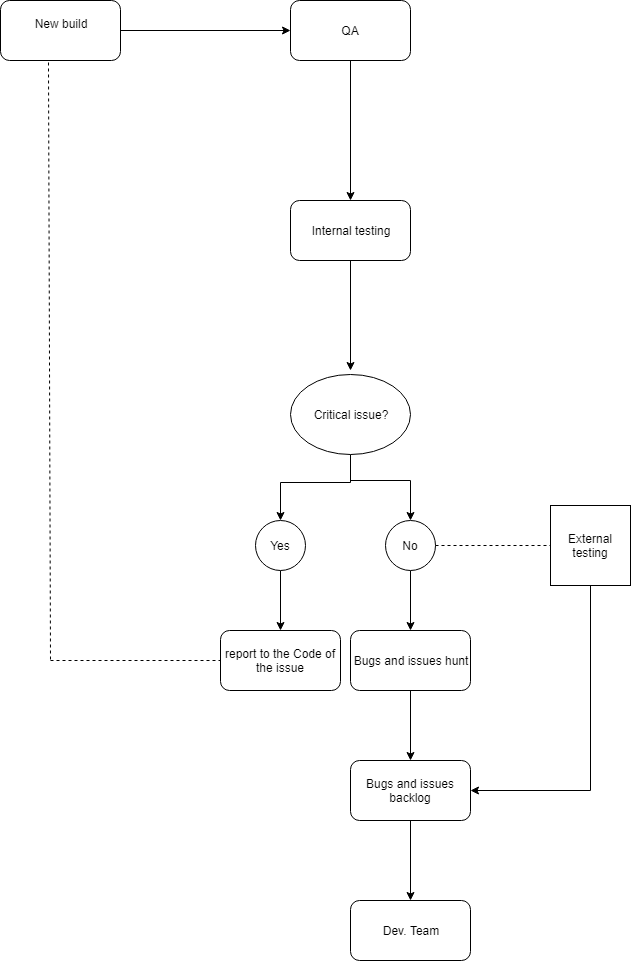

The diagram above was exported from draw.io. Its source (the exported page's mxGraphModel, read from the mxfile embedded in the PNG):
<mxGraphModel dx="432" dy="782" grid="1" gridSize="10" guides="1" tooltips="1" connect="1" arrows="1" fold="1" page="1" pageScale="1" pageWidth="827" pageHeight="1169" math="0" shadow="0">
  <root>
    <mxCell id="0" />
    <mxCell id="1" parent="0" />
    <mxCell id="ILbHMO9PYbHdJWPt6ayP-2" style="edgeStyle=orthogonalEdgeStyle;rounded=0;orthogonalLoop=1;jettySize=auto;html=1;" parent="1" source="ILbHMO9PYbHdJWPt6ayP-1" edge="1">
      <mxGeometry relative="1" as="geometry">
        <mxPoint x="360" y="160" as="targetPoint" />
      </mxGeometry>
    </mxCell>
    <mxCell id="ILbHMO9PYbHdJWPt6ayP-1" value="New build&lt;br&gt;&lt;br&gt;" style="rounded=1;whiteSpace=wrap;html=1;" parent="1" vertex="1">
      <mxGeometry x="70" y="130" width="120" height="60" as="geometry" />
    </mxCell>
    <mxCell id="ILbHMO9PYbHdJWPt6ayP-5" style="edgeStyle=orthogonalEdgeStyle;rounded=0;orthogonalLoop=1;jettySize=auto;html=1;" parent="1" source="ILbHMO9PYbHdJWPt6ayP-3" target="ILbHMO9PYbHdJWPt6ayP-4" edge="1">
      <mxGeometry relative="1" as="geometry" />
    </mxCell>
    <mxCell id="ILbHMO9PYbHdJWPt6ayP-3" value="QA" style="rounded=1;whiteSpace=wrap;html=1;" parent="1" vertex="1">
      <mxGeometry x="360" y="130" width="120" height="60" as="geometry" />
    </mxCell>
    <mxCell id="ILbHMO9PYbHdJWPt6ayP-6" style="edgeStyle=orthogonalEdgeStyle;rounded=0;orthogonalLoop=1;jettySize=auto;html=1;" parent="1" source="ILbHMO9PYbHdJWPt6ayP-4" edge="1">
      <mxGeometry relative="1" as="geometry">
        <mxPoint x="420" y="500" as="targetPoint" />
      </mxGeometry>
    </mxCell>
    <mxCell id="ILbHMO9PYbHdJWPt6ayP-4" value="Internal testing&lt;br&gt;" style="rounded=1;whiteSpace=wrap;html=1;" parent="1" vertex="1">
      <mxGeometry x="360" y="330" width="120" height="60" as="geometry" />
    </mxCell>
    <mxCell id="ILbHMO9PYbHdJWPt6ayP-8" style="edgeStyle=orthogonalEdgeStyle;rounded=0;orthogonalLoop=1;jettySize=auto;html=1;entryX=0.5;entryY=0;entryDx=0;entryDy=0;" parent="1" source="ILbHMO9PYbHdJWPt6ayP-7" target="ILbHMO9PYbHdJWPt6ayP-10" edge="1">
      <mxGeometry relative="1" as="geometry">
        <mxPoint x="360" y="640" as="targetPoint" />
        <Array as="points">
          <mxPoint x="420" y="612" />
          <mxPoint x="350" y="612" />
        </Array>
      </mxGeometry>
    </mxCell>
    <mxCell id="ILbHMO9PYbHdJWPt6ayP-9" style="edgeStyle=orthogonalEdgeStyle;rounded=0;orthogonalLoop=1;jettySize=auto;html=1;entryX=0.5;entryY=0;entryDx=0;entryDy=0;" parent="1" source="ILbHMO9PYbHdJWPt6ayP-7" target="ILbHMO9PYbHdJWPt6ayP-11" edge="1">
      <mxGeometry relative="1" as="geometry">
        <mxPoint x="480" y="640" as="targetPoint" />
        <Array as="points">
          <mxPoint x="420" y="610" />
          <mxPoint x="480" y="610" />
        </Array>
      </mxGeometry>
    </mxCell>
    <mxCell id="ILbHMO9PYbHdJWPt6ayP-7" value="Critical issue?" style="ellipse;whiteSpace=wrap;html=1;" parent="1" vertex="1">
      <mxGeometry x="360" y="504" width="120" height="80" as="geometry" />
    </mxCell>
    <mxCell id="ILbHMO9PYbHdJWPt6ayP-12" style="edgeStyle=orthogonalEdgeStyle;rounded=0;orthogonalLoop=1;jettySize=auto;html=1;entryX=0.5;entryY=0;entryDx=0;entryDy=0;" parent="1" source="ILbHMO9PYbHdJWPt6ayP-10" target="ILbHMO9PYbHdJWPt6ayP-13" edge="1">
      <mxGeometry relative="1" as="geometry">
        <mxPoint x="350" y="750" as="targetPoint" />
      </mxGeometry>
    </mxCell>
    <mxCell id="ILbHMO9PYbHdJWPt6ayP-10" value="Yes" style="ellipse;whiteSpace=wrap;html=1;aspect=fixed;" parent="1" vertex="1">
      <mxGeometry x="325" y="650" width="50" height="50" as="geometry" />
    </mxCell>
    <mxCell id="ILbHMO9PYbHdJWPt6ayP-19" style="edgeStyle=orthogonalEdgeStyle;rounded=0;orthogonalLoop=1;jettySize=auto;html=1;" parent="1" source="ILbHMO9PYbHdJWPt6ayP-11" edge="1">
      <mxGeometry relative="1" as="geometry">
        <mxPoint x="480" y="760" as="targetPoint" />
      </mxGeometry>
    </mxCell>
    <mxCell id="ILbHMO9PYbHdJWPt6ayP-11" value="No" style="ellipse;whiteSpace=wrap;html=1;aspect=fixed;" parent="1" vertex="1">
      <mxGeometry x="455" y="650" width="50" height="50" as="geometry" />
    </mxCell>
    <mxCell id="ILbHMO9PYbHdJWPt6ayP-13" value="report to the Code of the issue" style="rounded=1;whiteSpace=wrap;html=1;" parent="1" vertex="1">
      <mxGeometry x="290" y="760" width="120" height="60" as="geometry" />
    </mxCell>
    <mxCell id="ILbHMO9PYbHdJWPt6ayP-16" value="" style="endArrow=none;dashed=1;html=1;entryX=0;entryY=0.5;entryDx=0;entryDy=0;" parent="1" target="ILbHMO9PYbHdJWPt6ayP-13" edge="1">
      <mxGeometry width="50" height="50" relative="1" as="geometry">
        <mxPoint x="120" y="790" as="sourcePoint" />
        <mxPoint x="120" y="840" as="targetPoint" />
      </mxGeometry>
    </mxCell>
    <mxCell id="ILbHMO9PYbHdJWPt6ayP-17" value="" style="endArrow=none;dashed=1;html=1;exitX=0.396;exitY=1.026;exitDx=0;exitDy=0;exitPerimeter=0;" parent="1" source="ILbHMO9PYbHdJWPt6ayP-1" edge="1">
      <mxGeometry width="50" height="50" relative="1" as="geometry">
        <mxPoint x="120" y="360" as="sourcePoint" />
        <mxPoint x="120" y="790" as="targetPoint" />
      </mxGeometry>
    </mxCell>
    <mxCell id="_TKKb8-yx-GEhTLchWbm-2" style="edgeStyle=orthogonalEdgeStyle;rounded=0;orthogonalLoop=1;jettySize=auto;html=1;" edge="1" parent="1" source="ILbHMO9PYbHdJWPt6ayP-20" target="_TKKb8-yx-GEhTLchWbm-1">
      <mxGeometry relative="1" as="geometry" />
    </mxCell>
    <mxCell id="ILbHMO9PYbHdJWPt6ayP-20" value="Bugs and issues hunt" style="rounded=1;whiteSpace=wrap;html=1;" parent="1" vertex="1">
      <mxGeometry x="420" y="760" width="120" height="60" as="geometry" />
    </mxCell>
    <mxCell id="_TKKb8-yx-GEhTLchWbm-4" style="edgeStyle=orthogonalEdgeStyle;rounded=0;orthogonalLoop=1;jettySize=auto;html=1;" edge="1" parent="1" source="_TKKb8-yx-GEhTLchWbm-1" target="_TKKb8-yx-GEhTLchWbm-3">
      <mxGeometry relative="1" as="geometry" />
    </mxCell>
    <mxCell id="_TKKb8-yx-GEhTLchWbm-1" value="Bugs and issues backlog" style="rounded=1;whiteSpace=wrap;html=1;" vertex="1" parent="1">
      <mxGeometry x="420" y="890" width="120" height="60" as="geometry" />
    </mxCell>
    <mxCell id="_TKKb8-yx-GEhTLchWbm-3" value="Dev. Team" style="rounded=1;whiteSpace=wrap;html=1;" vertex="1" parent="1">
      <mxGeometry x="420" y="1030" width="120" height="60" as="geometry" />
    </mxCell>
    <mxCell id="_TKKb8-yx-GEhTLchWbm-5" value="" style="endArrow=none;dashed=1;html=1;exitX=1;exitY=0.5;exitDx=0;exitDy=0;" edge="1" parent="1" source="ILbHMO9PYbHdJWPt6ayP-11">
      <mxGeometry width="50" height="50" relative="1" as="geometry">
        <mxPoint x="510" y="700" as="sourcePoint" />
        <mxPoint x="620" y="675" as="targetPoint" />
      </mxGeometry>
    </mxCell>
    <mxCell id="_TKKb8-yx-GEhTLchWbm-7" style="edgeStyle=orthogonalEdgeStyle;rounded=0;orthogonalLoop=1;jettySize=auto;html=1;entryX=1;entryY=0.5;entryDx=0;entryDy=0;exitX=0.5;exitY=1;exitDx=0;exitDy=0;" edge="1" parent="1" source="_TKKb8-yx-GEhTLchWbm-6" target="_TKKb8-yx-GEhTLchWbm-1">
      <mxGeometry relative="1" as="geometry">
        <mxPoint x="660" y="930" as="targetPoint" />
        <Array as="points">
          <mxPoint x="660" y="920" />
        </Array>
      </mxGeometry>
    </mxCell>
    <mxCell id="_TKKb8-yx-GEhTLchWbm-6" value="External testing" style="whiteSpace=wrap;html=1;aspect=fixed;" vertex="1" parent="1">
      <mxGeometry x="620" y="635" width="80" height="80" as="geometry" />
    </mxCell>
  </root>
</mxGraphModel>